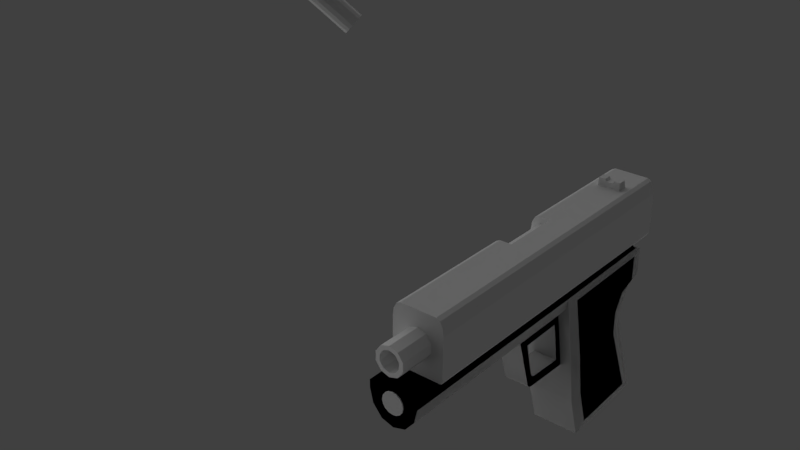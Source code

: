 # Source: untitled.blend  (saved by Blender 2.78.0; exported with 4.5.12 LTS)
import bpy
from mathutils import Matrix  # noqa: F401  (used for matrix-valued properties, if any)

bpy.ops.wm.read_factory_settings(use_empty=True)
scene = bpy.context.scene
scene.name = 'Scene'

# ---- collections
col_collection_1 = bpy.data.collections.new('Collection 1'); scene.collection.children.link(col_collection_1)

# ---- materials (node trees are filled in below, after node groups)
mat_fn_sight = bpy.data.materials.new('FN_Sight')
mat_fn_sight.alpha_threshold = 0.0
mat_fn_sight.use_transparent_shadow = False
mat_fn_sight.roughness = 0.5
mat_shiny_metal = bpy.data.materials.new('Shiny_Metal')
mat_shiny_metal.alpha_threshold = 0.0
mat_shiny_metal.use_transparent_shadow = False
mat_shiny_metal.diffuse_color = (1.0, 1.0, 1.0, 1.0)
mat_shiny_metal.roughness = 0.5
mat_shiny_metal.specular_intensity = 1.0
mat_fn_hammer = bpy.data.materials.new('FN_Hammer')
mat_fn_hammer.alpha_threshold = 0.0
mat_fn_hammer.use_transparent_shadow = False
mat_fn_hammer.roughness = 0.5
mat_fn_grip = bpy.data.materials.new('FN_Grip')
mat_fn_grip.alpha_threshold = 0.0
mat_fn_grip.use_transparent_shadow = False
mat_fn_grip.roughness = 0.5
mat_fn_grip.specular_intensity = 0.0
mat_fn_slide = bpy.data.materials.new('Fn_Slide')
mat_fn_slide.alpha_threshold = 0.0
mat_fn_slide.use_transparent_shadow = False
mat_fn_slide.roughness = 0.5

# ---- material node trees

# ---- world
world_world = bpy.data.worlds.new('World'); scene.world = world_world
world_world.color = (0.05088, 0.05088, 0.05088)
world_world.use_sun_shadow = False
world_world.sun_shadow_jitter_overblur = 0.0
world_world.cycles.sampling_method = 'MANUAL'

# ---- lights
light_sun = bpy.data.lights.new('Sun', 'SUN')
light_sun.transmission_factor = 0.0
light_sun.angle = 2.942
light_sun.energy = 1.0
light_sun.shadow_buffer_clip_start = 0.5
light_sun.shadow_soft_size = 10.0
light_sun.shadow_cascade_max_distance = 1000.0

# ---- meshes
me_cylinder_001 = bpy.data.meshes.new('Cylinder.001')
me_cylinder_001.from_pydata([(0.0, 1.0, -1.0), (0.0, 1.0, 1.0), (0.3827, 0.9239, -1.0), (0.3827, 0.9239, 1.0), (0.7071, 0.7071, -1.0), (0.7071, 0.7071, 1.0), (0.9239, 0.3827, -1.0), (0.9239, 0.3827, 1.0), (1.0, -4.371e-08, -1.0), (1.0, -4.371e-08, 1.0), (0.9239, -0.3827, -1.0), (0.9239, -0.3827, 1.0), (0.7071, -0.7071, -1.0), (0.7071, -0.7071, 1.0), (0.3827, -0.9239, -1.0), (0.3827, -0.9239, 1.0), (1.51e-07, -1.0, -1.0), (1.51e-07, -1.0, 1.0), (-0.3827, -0.9239, -1.0), (-0.3827, -0.9239, 1.0), (-0.7071, -0.7071, -1.0), (-0.7071, -0.7071, 1.0), (-0.9239, -0.3827, -1.0), (-0.9239, -0.3827, 1.0), (-1.0, 1.192e-08, -1.0), (-1.0, 1.192e-08, 1.0), (-0.9239, 0.3827, -1.0), (-0.9239, 0.3827, 1.0), (-0.7071, 0.7071, -1.0), (-0.7071, 0.7071, 1.0), (-0.3827, 0.9239, -1.0), (-0.3827, 0.9239, 1.0)], [], [(0, 1, 3, 2), (2, 3, 5, 4), (4, 5, 7, 6), (6, 7, 9, 8), (8, 9, 11, 10), (10, 11, 13, 12), (12, 13, 15, 14), (14, 15, 17, 16), (16, 17, 19, 18), (18, 19, 21, 20), (20, 21, 23, 22), (22, 23, 25, 24), (24, 25, 27, 26), (26, 27, 29, 28), (3, 1, 31, 29, 27, 25, 23, 21, 19, 17, 15, 13, 11, 9, 7, 5), (28, 29, 31, 30), (30, 31, 1, 0), (0, 2, 4, 6, 8, 10, 12, 14, 16, 18, 20, 22, 24, 26, 28, 30)])
me_cylinder_001.use_remesh_preserve_volume = False
me_cylinder_001.use_remesh_preserve_attributes = False
me_cylinder_001.use_mirror_vertex_groups = False
me_cylinder_001.update()
me_cube_006 = bpy.data.meshes.new('Cube.006')
me_cube_006.from_pydata([(-1.0, -1.0, -1.0), (-1.0, -0.7064, 1.0), (-1.0, 1.0, -1.0), (-1.0, 0.4235, 1.0), (1.0, -1.0, -1.0), (1.0, -0.7064, 1.0), (1.0, 1.0, -1.0), (1.0, 0.4235, 1.0), (-0.4088, 0.4235, 1.0), (-0.2981, 0.4235, 0.6783), (0.2981, 0.4235, 0.6783), (0.4088, 0.4235, 1.0), (0.4088, -0.7064, 1.0), (0.2981, -0.7064, 0.6783), (-0.2981, -0.7064, 0.6783), (-0.4088, -0.7064, 1.0)], [], [(0, 1, 3, 2), (2, 3, 8, 9, 10, 11, 7, 6), (6, 7, 5, 4), (4, 5, 12, 13, 14, 15, 1, 0), (2, 6, 4, 0), (8, 3, 1, 15), (7, 11, 12, 5), (11, 10, 13, 12), (10, 9, 14, 13), (9, 8, 15, 14)])
_uv = me_cube_006.uv_layers.new(name='UVMap')
_uv.uv.foreach_set('vector', [0.1872, 0.1649, 0.1932, 0.2056, 0.2161, 0.2056, 0.2278, 0.1649, 0.1596, 0.1649, 0.1596, 0.2056, 0.1716, 0.2056, 0.1739, 0.1991, 0.186, 0.1991, 0.1882, 0.2056, 0.2003, 0.2056, 0.2003, 0.1649, 0.1872, 0.1649, 0.1755, 0.2056, 0.1525, 0.2056, 0.1465, 0.1649, 0.1596, 0.1649, 0.1596, 0.2056, 0.1476, 0.2056, 0.1453, 0.1991, 0.1332, 0.1991, 0.1309, 0.2056, 0.1189, 0.2056, 0.1189, 0.1649, 0.1596, 0.1632, 0.2003, 0.1632, 0.2003, 0.1225, 0.1596, 0.1225, 0.1716, 0.1515, 0.1596, 0.1515, 0.1596, 0.1285, 0.1716, 0.1285, 0.1596, 0.1515, 0.1476, 0.1515, 0.1476, 0.1285, 0.1596, 0.1285, 0.1755, 0.1649, 0.1755, 0.1584, 0.1525, 0.1584, 0.1525, 0.1649, 0.186, 0.1515, 0.1739, 0.1515, 0.1739, 0.1285, 0.186, 0.1285, 0.1755, 0.1584, 0.1755, 0.1649, 0.1525, 0.1649, 0.1525, 0.1584])
me_cube_006.materials.append(mat_fn_sight)
me_cube_006.use_remesh_preserve_volume = False
me_cube_006.use_remesh_preserve_attributes = False
me_cube_006.use_mirror_vertex_groups = False
me_cube_006.update()
me_cube_005 = bpy.data.meshes.new('Cube.005')
me_cube_005.from_pydata([(-1.0, -1.0, -1.0), (-1.0, 1.0, -1.0), (1.0, -1.0, -1.0), (1.0, -1.0, 1.0), (1.0, 1.0, -1.0), (1.0, 1.0, 1.0), (-0.1271, -1.0, 1.0), (-1.0, -1.0, 0.1271), (-0.6384, -1.0, 1.0), (-1.0, -1.0, 0.6384), (-1.0, 1.0, 0.1271), (-0.1271, 1.0, 1.0), (-1.0, 1.0, 0.6384), (-0.6384, 1.0, 1.0)], [], [(5, 11, 6, 3), (4, 5, 3, 2), (0, 7, 10, 1), (1, 4, 2, 0), (1, 10, 12, 13, 11, 5, 4), (6, 11, 13, 8), (8, 13, 12, 9), (9, 12, 10, 7), (2, 3, 6, 8, 9, 7, 0)])
me_cube_005.materials.append(mat_shiny_metal)
me_cube_005.use_remesh_preserve_volume = False
me_cube_005.use_remesh_preserve_attributes = False
me_cube_005.use_mirror_vertex_groups = False
me_cube_005.update()
me_cube_004 = bpy.data.meshes.new('Cube.004')
me_cube_004.from_pydata([(-1.0, -1.0, 0.3416), (-1.0, 1.906, 2.542), (-1.0, 1.0, -1.0), (-1.0, 5.12, 3.89), (1.0, -1.0, 0.3416), (1.0, 1.906, 2.542), (1.0, 1.0, -1.0), (1.0, 5.12, 3.89), (-1.0, 3.593, 4.404), (1.0, 3.593, 4.404), (-1.0, 3.462, 3.102), (-1.0, 2.231, -0.2561), (1.0, 3.462, 3.102), (1.0, 2.231, -0.2561), (-1.0, 0.396, 1.777), (1.0, 0.396, 1.777)], [], [(0, 14, 1, 8, 3, 10, 11, 2), (10, 3, 7, 12), (6, 13, 12, 7, 9, 5, 15, 4), (15, 5, 1, 14), (2, 6, 4, 0), (9, 8, 1, 5), (7, 3, 8, 9), (2, 11, 13, 6), (11, 10, 12, 13), (4, 15, 14, 0)])
_uv = me_cube_004.uv_layers.new(name='UVMap')
_uv.uv.foreach_set('vector', [0.7552, 0.8134, 0.7696, 0.8336, 0.7851, 0.8444, 0.8025, 0.8706, 0.8182, 0.8634, 0.8012, 0.8523, 0.7885, 0.805, 0.7758, 0.7945, 0.7278, 0.7987, 0.7278, 0.8221, 0.7484, 0.8221, 0.7484, 0.7987, 0.7442, 0.8143, 0.7569, 0.8248, 0.7695, 0.872, 0.7866, 0.8831, 0.7709, 0.8904, 0.7535, 0.8642, 0.738, 0.8534, 0.7236, 0.8332, 0.7278, 0.8119, 0.7278, 0.8331, 0.7072, 0.8331, 0.7072, 0.8119, 0.7278, 0.8204, 0.7484, 0.8204, 0.7484, 0.7922, 0.7278, 0.7922, 0.7229, 0.816, 0.7023, 0.816, 0.7023, 0.7898, 0.7229, 0.7898, 0.7278, 0.8221, 0.7072, 0.8221, 0.7072, 0.8006, 0.7278, 0.8006, 0.7278, 0.8204, 0.7278, 0.8377, 0.7484, 0.8377, 0.7484, 0.8204, 0.7278, 0.8248, 0.7278, 0.872, 0.7484, 0.872, 0.7484, 0.8248, 0.7278, 0.805, 0.7278, 0.8252, 0.7072, 0.8252, 0.7072, 0.805])
me_cube_004.materials.append(mat_fn_hammer)
me_cube_004.use_remesh_preserve_volume = False
me_cube_004.use_remesh_preserve_attributes = False
me_cube_004.use_mirror_vertex_groups = False
me_cube_004.update()
me_cylinder_002 = bpy.data.meshes.new('Cylinder.002')
me_cylinder_002.from_pydata([(0.0, 1.0, -1.0), (0.0, 1.0, 1.0), (0.3827, 0.9239, -1.0), (0.3827, 0.9239, 1.0), (0.7071, 0.7071, -1.0), (0.7071, 0.7071, 1.0), (0.9239, 0.3827, -1.0), (0.9239, 0.3827, 1.0), (1.0, -4.371e-08, -1.0), (1.0, -4.371e-08, 1.0), (0.9239, -0.3827, -1.0), (0.9239, -0.3827, 1.0), (0.7071, -0.7071, -1.0), (0.7071, -0.7071, 1.0), (0.3827, -0.9239, -1.0), (0.3827, -0.9239, 1.0), (1.51e-07, -1.0, -1.0), (1.51e-07, -1.0, 1.0), (-0.3827, -0.9239, -1.0), (-0.3827, -0.9239, 1.0), (-0.7071, -0.7071, -1.0), (-0.7071, -0.7071, 1.0), (-0.9239, -0.3827, -1.0), (-0.9239, -0.3827, 1.0), (-1.0, 1.192e-08, -1.0), (-1.0, 1.192e-08, 1.0), (-0.9239, 0.3827, -1.0), (-0.9239, 0.3827, 1.0), (-0.7071, 0.7071, -1.0), (-0.7071, 0.7071, 1.0), (-0.3827, 0.9239, -1.0), (-0.3827, 0.9239, 1.0)], [], [(0, 1, 3, 2), (2, 3, 5, 4), (4, 5, 7, 6), (6, 7, 9, 8), (8, 9, 11, 10), (10, 11, 13, 12), (12, 13, 15, 14), (14, 15, 17, 16), (16, 17, 19, 18), (18, 19, 21, 20), (20, 21, 23, 22), (22, 23, 25, 24), (24, 25, 27, 26), (26, 27, 29, 28), (3, 1, 31, 29, 27, 25, 23, 21, 19, 17, 15, 13, 11, 9, 7, 5), (28, 29, 31, 30), (30, 31, 1, 0), (0, 2, 4, 6, 8, 10, 12, 14, 16, 18, 20, 22, 24, 26, 28, 30)])
me_cylinder_002.use_remesh_preserve_volume = False
me_cylinder_002.use_remesh_preserve_attributes = False
me_cylinder_002.use_mirror_vertex_groups = False
me_cylinder_002.update()
me_cube_002 = bpy.data.meshes.new('Cube.002')
me_cube_002.from_pydata([(-1.069, 0.9348, -1.032), (1.069, 0.9348, -1.032), (-1.069, 0.9574, -3.903), (-1.069, 0.5799, -3.977), (1.069, 0.5799, -3.977), (1.069, 0.9574, -3.903), (-1.069, 0.7972, -2.144), (-1.069, 0.8482, -1.175), (-1.069, 0.7958, -1.591), (1.069, 0.7972, -2.144), (1.069, 0.7958, -1.591), (1.069, 0.8482, -1.175), (-1.0, -0.7364, -0.3196), (-0.006738, -0.7364, -0.9474), (-0.8651, -0.7364, -0.6249), (-0.4966, -0.7364, -0.8651), (1.0, -0.7364, -0.3196), (0.4966, -0.7364, -0.8651), (0.8651, -0.7364, -0.6249), (-0.006739, 0.3715, -0.947), (-1.069, 0.4109, -0.4655), (-1.069, 0.4804, -1.993), (-0.4967, 0.3679, -0.8648), (-0.8651, 0.3572, -0.6251), (1.069, 0.4109, -0.4655), (1.069, 0.4804, -1.993), (0.8651, 0.3572, -0.6251), (0.4967, 0.3679, -0.8648), (-1.0, -0.7364, -0.1446), (1.0, -0.7364, -0.1446), (-1.0, 0.922, -0.1446), (-1.069, 0.9348, -0.442), (-1.0, 0.9342, -0.2002), (-1.069, 0.9294, -0.4346), (1.069, 0.9348, -0.442), (1.0, 0.922, -0.1446), (1.069, 0.9295, -0.4346), (1.0, 0.9342, -0.2002), (1.069, 0.5174, -3.065), (-1.069, 0.5174, -3.065), (-1.0, 1.027, -4.081), (-1.0, 0.5197, -4.187), (1.0, 0.5197, -4.187), (1.0, 1.027, -4.081), (-1.0, 0.9113, -1.155), (-1.0, 0.861, -1.58), (-1.0, 0.8624, -2.16), (1.0, 0.8624, -2.16), (1.0, 0.861, -1.58), (1.0, 0.9113, -1.155), (-1.0, 0.3431, -0.3206), (-1.0, 0.4153, -2.005), (1.0, 0.4153, -2.005), (1.0, 0.3431, -0.3206), (1.0, 0.4523, -3.143), (-1.0, 0.4523, -3.143), (1.0, 0.9622, -0.2814), (1.0, 1.0, -0.3364), (-1.0, 1.0, -0.3364), (-1.0, 0.9622, -0.2814), (-1.0, 1.0, -1.0), (1.0, 1.0, -1.0), (-0.5115, 0.3776, -1.987), (0.5115, 0.3776, -1.987), (-0.5115, 0.3414, -1.03), (0.5115, 0.3414, -1.03), (-0.5115, 0.1183, -1.04), (0.5115, 0.1183, -1.04), (-0.5115, 0.4368, -2.218), (-0.5115, 0.368, -0.788), (0.5115, 0.368, -0.788), (0.5115, 0.4368, -2.218), (-0.5115, 0.05061, -0.7274), (0.5115, 0.05061, -0.7274), (-0.5115, 0.1634, -1.847), (-0.5115, 0.1936, -1.949), (-0.5115, 0.1627, -2.078), (-0.5115, 0.1749, -1.92), (0.5115, 0.1936, -1.949), (0.5115, 0.1634, -1.847), (0.5115, 0.1627, -2.078), (0.5115, 0.1749, -1.92), (-0.5115, 0.1706, -2.167), (-0.5115, 0.1397, -2.059), (-0.5115, 0.1623, -2.08), (-0.5115, 0.1516, -2.133), (0.5115, 0.1397, -2.059), (0.5115, 0.1706, -2.167), (0.5115, 0.1623, -2.08), (0.5115, 0.1516, -2.133), (-1.069, 0.9348, -1.032), (1.069, 0.9348, -1.032), (-1.069, 0.9574, -3.903), (-1.069, 0.5799, -3.977), (1.069, 0.5799, -3.977), (1.069, 0.9574, -3.903), (-1.069, 0.7972, -2.144), (-1.069, 0.8482, -1.175), (-1.069, 0.7958, -1.591), (1.069, 0.7972, -2.144), (1.069, 0.7958, -1.591), (1.069, 0.8482, -1.175), (-1.0, -0.7364, -0.3196), (-0.006738, -0.7364, -0.9474), (-0.8651, -0.7364, -0.6249), (-0.4966, -0.7364, -0.8651), (1.0, -0.7364, -0.3196), (0.4966, -0.7364, -0.8651), (0.8651, -0.7364, -0.6249), (-0.006739, 0.3715, -0.947), (-1.069, 0.4109, -0.4655), (-1.069, 0.4804, -1.993), (-0.4967, 0.3679, -0.8648), (-0.8651, 0.3572, -0.6251), (1.069, 0.4109, -0.4655), (1.069, 0.4804, -1.993), (0.8651, 0.3572, -0.6251), (0.4967, 0.3679, -0.8648), (-1.0, -0.7364, -0.1446), (1.0, -0.7364, -0.1446), (-1.0, 0.922, -0.1446), (-1.069, 0.9348, -0.442), (-1.0, 0.9342, -0.2002), (-1.069, 0.9294, -0.4346), (1.069, 0.9348, -0.442), (1.0, 0.922, -0.1446), (1.069, 0.9295, -0.4346), (1.0, 0.9342, -0.2002), (1.069, 0.5174, -3.065), (-1.069, 0.5174, -3.065), (-1.0, 1.027, -4.081), (-1.0, 0.5197, -4.187), (1.0, 0.5197, -4.187), (1.0, 1.027, -4.081), (-1.0, 0.9113, -1.155), (-1.0, 0.861, -1.58), (-1.0, 0.8624, -2.16), (1.0, 0.8624, -2.16), (1.0, 0.861, -1.58), (1.0, 0.9113, -1.155), (-1.0, 0.3431, -0.3206), (-1.0, 0.4153, -2.005), (1.0, 0.4153, -2.005), (1.0, 0.3431, -0.3206), (1.0, 0.4523, -3.143), (-1.0, 0.4523, -3.143), (1.0, 0.9622, -0.2814), (1.0, 1.0, -0.3364), (-1.0, 1.0, -0.3364), (-1.0, 0.9622, -0.2814), (-1.0, 1.0, -1.0), (1.0, 1.0, -1.0), (-0.5115, 0.3776, -1.987), (0.5115, 0.3776, -1.987), (-0.5115, 0.3414, -1.03), (0.5115, 0.3414, -1.03), (-0.5115, 0.1183, -1.04), (0.5115, 0.1183, -1.04), (-0.5115, 0.4368, -2.218), (-0.5115, 0.368, -0.788), (0.5115, 0.368, -0.788), (0.5115, 0.4368, -2.218), (-0.5115, 0.05061, -0.7274), (0.5115, 0.05061, -0.7274), (-0.5115, 0.1634, -1.847), (-0.5115, 0.1936, -1.949), (-0.5115, 0.1627, -2.078), (-0.5115, 0.1749, -1.92), (0.5115, 0.1936, -1.949), (0.5115, 0.1634, -1.847), (0.5115, 0.1627, -2.078), (0.5115, 0.1749, -1.92), (-0.5115, 0.1706, -2.167), (-0.5115, 0.1397, -2.059), (-0.5115, 0.1623, -2.08), (-0.5115, 0.1516, -2.133), (0.5115, 0.1397, -2.059), (0.5115, 0.1706, -2.167), (0.5115, 0.1623, -2.08), (0.5115, 0.1516, -2.133)], [], [(46, 47, 43, 40), (13, 17, 18, 16, 29, 28, 12, 14, 15), (52, 26, 27), (40, 43, 42, 41), (6, 2, 3, 39, 21), (47, 46, 45, 48), (48, 45, 44, 49), (49, 44, 60, 61), (30, 28, 29, 35), (55, 41, 42, 54), (28, 30, 32, 50, 12), (19, 13, 15, 22), (22, 15, 14, 23), (23, 14, 12, 50), (13, 19, 27, 17), (17, 27, 26, 18), (18, 26, 53, 16), (60, 58, 57, 61), (57, 58, 59, 56), (56, 59, 32, 37), (37, 32, 30, 35), (1, 34, 36, 24, 25, 11), (37, 53, 56), (0, 7, 21, 20, 33, 31), (50, 32, 59), (23, 51, 22), (21, 7, 8), (52, 53, 26), (51, 55, 54, 52, 27, 19), (50, 51, 23), (8, 6, 21), (22, 51, 19), (10, 11, 25), (35, 29, 16, 53, 37), (5, 9, 25, 38, 4), (9, 10, 25), (3, 2, 40, 41), (5, 4, 42, 43), (8, 7, 44, 45), (6, 8, 45, 46), (10, 9, 47, 48), (11, 10, 48, 49), (2, 6, 46, 40), (9, 5, 43, 47), (20, 21, 51, 50), (25, 24, 53, 52), (38, 25, 52, 54), (39, 3, 41, 55), (36, 34, 57, 56), (31, 33, 59, 58), (0, 31, 58, 60), (34, 1, 61, 57), (4, 38, 54, 42), (21, 39, 55, 51), (7, 0, 60, 44), (1, 11, 49, 61), (33, 20, 50, 59), (24, 36, 56, 53), (68, 71, 87, 82), (76, 75, 62, 68, 82, 84), (80, 79, 67, 73, 86, 88), (62, 64, 69, 68), (65, 63, 71, 70), (78, 63, 62, 75), (63, 78, 80, 88, 87, 71), (64, 66, 72, 69), (67, 65, 70, 73), (86, 73, 72, 83), (66, 74, 76, 84, 83, 72), (62, 63, 65, 64), (74, 77, 76), (77, 75, 76), (78, 81, 80), (81, 79, 80), (82, 85, 84), (85, 83, 84), (86, 89, 88), (89, 87, 88), (82, 87, 89, 85), (85, 89, 86, 83), (78, 75, 77, 81), (81, 77, 74, 79), (74, 66, 67, 79), (64, 65, 67, 66), (136, 137, 133, 130), (103, 107, 108, 106, 119, 118, 102, 104, 105), (142, 116, 117), (130, 133, 132, 131), (96, 92, 93, 129, 111), (137, 136, 135, 138), (138, 135, 134, 139), (139, 134, 150, 151), (120, 118, 119, 125), (145, 131, 132, 144), (118, 120, 122, 140, 102), (109, 103, 105, 112), (112, 105, 104, 113), (113, 104, 102, 140), (103, 109, 117, 107), (107, 117, 116, 108), (108, 116, 143, 106), (150, 148, 147, 151), (147, 148, 149, 146), (146, 149, 122, 127), (127, 122, 120, 125), (91, 124, 126, 114, 115, 101), (127, 143, 146), (90, 97, 111, 110, 123, 121), (140, 122, 149), (113, 141, 112), (111, 97, 98), (142, 143, 116), (141, 145, 144, 142, 117, 109), (140, 141, 113), (98, 96, 111), (112, 141, 109), (100, 101, 115), (125, 119, 106, 143, 127), (95, 99, 115, 128, 94), (99, 100, 115), (93, 92, 130, 131), (95, 94, 132, 133), (98, 97, 134, 135), (96, 98, 135, 136), (100, 99, 137, 138), (101, 100, 138, 139), (92, 96, 136, 130), (99, 95, 133, 137), (110, 111, 141, 140), (115, 114, 143, 142), (128, 115, 142, 144), (129, 93, 131, 145), (126, 124, 147, 146), (121, 123, 149, 148), (90, 121, 148, 150), (124, 91, 151, 147), (94, 128, 144, 132), (111, 129, 145, 141), (97, 90, 150, 134), (91, 101, 139, 151), (123, 110, 140, 149), (114, 126, 146, 143), (158, 161, 177, 172), (166, 165, 152, 158, 172, 174), (170, 169, 157, 163, 176, 178), (152, 154, 159, 158), (155, 153, 161, 160), (168, 153, 152, 165), (153, 168, 170, 178, 177, 161), (154, 156, 162, 159), (157, 155, 160, 163), (176, 163, 162, 173), (156, 164, 166, 174, 173, 162), (152, 153, 155, 154), (164, 167, 166), (167, 165, 166), (168, 171, 170), (171, 169, 170), (172, 175, 174), (175, 173, 174), (176, 179, 178), (179, 177, 178), (172, 177, 179, 175), (175, 179, 176, 173), (168, 165, 167, 171), (171, 167, 164, 169), (164, 156, 157, 169), (154, 155, 157, 156)])
_uv = me_cube_002.uv_layers.new(name='UVMap')
_uv.uv.foreach_set('vector', [0.2165, 0.4147, 0.2042, 0.376, 0.1639, 0.1303, 0.184, 0.2179, 0.5605, 0.5466, 0.5771, 0.5549, 0.5921, 0.5824, 0.5999, 0.6191, 0.6015, 0.6402, 0.5378, 0.625, 0.5367, 0.6079, 0.5384, 0.5786, 0.5468, 0.5553, 0.3269, 0.4061, 0.3426, 0.5859, 0.336, 0.5543, 0.184, 0.2179, 0.1639, 0.1303, 0.2991, 0.1462, 0.292, 0.2259, 0.2314, 0.4184, 0.1995, 0.2397, 0.2796, 0.2453, 0.2922, 0.3325, 0.2999, 0.4382, 0.2042, 0.376, 0.2165, 0.4147, 0.2156, 0.4762, 0.2028, 0.4536, 0.2028, 0.4536, 0.2156, 0.4762, 0.2027, 0.5223, 0.1861, 0.512, 0.1861, 0.512, 0.2027, 0.5223, 0.181, 0.5394, 0.1578, 0.5338, 0.1975, 0.6379, 0.5378, 0.625, 0.6015, 0.6402, 0.1787, 0.6607, 0.3058, 0.325, 0.292, 0.2259, 0.2991, 0.1462, 0.3164, 0.2676, 0.5378, 0.625, 0.1975, 0.6379, 0.1946, 0.6314, 0.3303, 0.6136, 0.5367, 0.6079, 0.3307, 0.5449, 0.5605, 0.5466, 0.5468, 0.5553, 0.328, 0.5549, 0.328, 0.5549, 0.5468, 0.5553, 0.5384, 0.5786, 0.3279, 0.581, 0.3279, 0.581, 0.5384, 0.5786, 0.5367, 0.6079, 0.3303, 0.6136, 0.5605, 0.5466, 0.3307, 0.5449, 0.336, 0.5543, 0.5771, 0.5549, 0.5771, 0.5549, 0.336, 0.5543, 0.3426, 0.5859, 0.5921, 0.5824, 0.5921, 0.5824, 0.3426, 0.5859, 0.3483, 0.628, 0.5999, 0.6191, 0.181, 0.5394, 0.1788, 0.6159, 0.1545, 0.6325, 0.1578, 0.5338, 0.1545, 0.6325, 0.1788, 0.6159, 0.188, 0.6221, 0.1664, 0.6404, 0.1664, 0.6404, 0.188, 0.6221, 0.1946, 0.6314, 0.175, 0.6524, 0.175, 0.6524, 0.1946, 0.6314, 0.1975, 0.6379, 0.1787, 0.6607, 0.1776, 0.5292, 0.175, 0.6165, 0.1767, 0.6176, 0.3304, 0.6089, 0.3103, 0.4049, 0.2048, 0.5092, 0.175, 0.6524, 0.3483, 0.628, 0.1664, 0.6404, 0.1973, 0.5362, 0.218, 0.5207, 0.2999, 0.4382, 0.3152, 0.5978, 0.1969, 0.6037, 0.1957, 0.6029, 0.3303, 0.6136, 0.1946, 0.6314, 0.188, 0.6221, 0.3279, 0.581, 0.3138, 0.437, 0.328, 0.5549, 0.2999, 0.4382, 0.218, 0.5207, 0.2308, 0.4762, 0.3269, 0.4061, 0.3483, 0.628, 0.3426, 0.5859, 0.3138, 0.437, 0.3058, 0.325, 0.3164, 0.2676, 0.3269, 0.4061, 0.336, 0.5543, 0.3307, 0.5449, 0.3303, 0.6136, 0.3138, 0.437, 0.3279, 0.581, 0.2308, 0.4762, 0.2314, 0.4184, 0.2999, 0.4382, 0.328, 0.5549, 0.3138, 0.437, 0.3307, 0.5449, 0.2217, 0.452, 0.2048, 0.5092, 0.3103, 0.4049, 0.1787, 0.6607, 0.6015, 0.6402, 0.5999, 0.6191, 0.3483, 0.628, 0.175, 0.6524, 0.1822, 0.1517, 0.2226, 0.3781, 0.3103, 0.4049, 0.3002, 0.2719, 0.2841, 0.1631, 0.2226, 0.3781, 0.2217, 0.452, 0.3103, 0.4049, 0.2796, 0.2453, 0.1995, 0.2397, 0.184, 0.2179, 0.292, 0.2259, 0.1822, 0.1517, 0.2841, 0.1631, 0.2991, 0.1462, 0.1639, 0.1303, 0.2308, 0.4762, 0.218, 0.5207, 0.2027, 0.5223, 0.2156, 0.4762, 0.2314, 0.4184, 0.2308, 0.4762, 0.2156, 0.4762, 0.2165, 0.4147, 0.2217, 0.452, 0.2226, 0.3781, 0.2042, 0.376, 0.2028, 0.4536, 0.2048, 0.5092, 0.2217, 0.452, 0.2028, 0.4536, 0.1861, 0.512, 0.1995, 0.2397, 0.2314, 0.4184, 0.2165, 0.4147, 0.184, 0.2179, 0.2226, 0.3781, 0.1822, 0.1517, 0.1639, 0.1303, 0.2042, 0.376, 0.3152, 0.5978, 0.2999, 0.4382, 0.3138, 0.437, 0.3303, 0.6136, 0.3103, 0.4049, 0.3304, 0.6089, 0.3483, 0.628, 0.3269, 0.4061, 0.3002, 0.2719, 0.3103, 0.4049, 0.3269, 0.4061, 0.3164, 0.2676, 0.2922, 0.3325, 0.2796, 0.2453, 0.292, 0.2259, 0.3058, 0.325, 0.1767, 0.6176, 0.175, 0.6165, 0.1545, 0.6325, 0.1664, 0.6404, 0.1957, 0.6029, 0.1969, 0.6037, 0.188, 0.6221, 0.1788, 0.6159, 0.1973, 0.5362, 0.1957, 0.6029, 0.1788, 0.6159, 0.181, 0.5394, 0.175, 0.6165, 0.1776, 0.5292, 0.1578, 0.5338, 0.1545, 0.6325, 0.2841, 0.1631, 0.3002, 0.2719, 0.3164, 0.2676, 0.2991, 0.1462, 0.2999, 0.4382, 0.2922, 0.3325, 0.3058, 0.325, 0.3138, 0.437, 0.218, 0.5207, 0.1973, 0.5362, 0.181, 0.5394, 0.2027, 0.5223, 0.1776, 0.5292, 0.2048, 0.5092, 0.1861, 0.512, 0.1578, 0.5338, 0.1969, 0.6037, 0.3152, 0.5978, 0.3303, 0.6136, 0.188, 0.6221, 0.3304, 0.6089, 0.1767, 0.6176, 0.1664, 0.6404, 0.3483, 0.628, 0.3117, 0.408, 0.3177, 0.3896, 0.3807, 0.4008, 0.3683, 0.4175, 0.3701, 0.4267, 0.3639, 0.4396, 0.3247, 0.4331, 0.3117, 0.408, 0.3683, 0.4175, 0.3701, 0.4265, 0.3828, 0.4111, 0.3832, 0.4376, 0.396, 0.5332, 0.4128, 0.5712, 0.3881, 0.4137, 0.3829, 0.4109, 0.3247, 0.4331, 0.3336, 0.5365, 0.3279, 0.5635, 0.3117, 0.408, 0.3424, 0.5337, 0.3323, 0.4178, 0.3177, 0.3896, 0.3362, 0.564, 0.376, 0.4254, 0.3323, 0.4178, 0.3247, 0.4331, 0.3639, 0.4396, 0.3323, 0.4178, 0.376, 0.4254, 0.3828, 0.4111, 0.3829, 0.4109, 0.3807, 0.4008, 0.3177, 0.3896, 0.3336, 0.5365, 0.3816, 0.536, 0.3965, 0.5699, 0.3279, 0.5635, 0.396, 0.5332, 0.3424, 0.5337, 0.3362, 0.564, 0.4128, 0.5712, 0.3881, 0.4137, 0.4128, 0.5712, 0.3965, 0.5699, 0.3748, 0.429, 0.3816, 0.536, 0.3704, 0.4505, 0.3701, 0.4267, 0.3701, 0.4265, 0.3748, 0.429, 0.3965, 0.5699, 0.3247, 0.4331, 0.3323, 0.4178, 0.3424, 0.5337, 0.3336, 0.5365, 0.3704, 0.4505, 0.3678, 0.4428, 0.3701, 0.4267, 0.3678, 0.4428, 0.3639, 0.4396, 0.3701, 0.4267, 0.376, 0.4254, 0.3804, 0.429, 0.3828, 0.4111, 0.3804, 0.429, 0.3832, 0.4376, 0.3828, 0.4111, 0.3683, 0.4175, 0.3722, 0.4212, 0.3701, 0.4265, 0.3722, 0.4212, 0.3748, 0.429, 0.3701, 0.4265, 0.3881, 0.4137, 0.3851, 0.405, 0.3829, 0.4109, 0.3851, 0.405, 0.3807, 0.4008, 0.3829, 0.4109, 0.3683, 0.4175, 0.3807, 0.4008, 0.3851, 0.405, 0.3722, 0.4212, 0.3722, 0.4212, 0.3851, 0.405, 0.3881, 0.4137, 0.3748, 0.429, 0.376, 0.4254, 0.3639, 0.4396, 0.3678, 0.4428, 0.3804, 0.429, 0.3804, 0.429, 0.3678, 0.4428, 0.3704, 0.4505, 0.3832, 0.4376, 0.3704, 0.4505, 0.3816, 0.536, 0.396, 0.5332, 0.3832, 0.4376, 0.3336, 0.5365, 0.3424, 0.5337, 0.396, 0.5332, 0.3816, 0.536, 0.2427, 0.3311, 0.1824, 0.3311, 0.1714, 0.2022, 0.2387, 0.2022, 0.2137, 0.274, 0.241, 0.2877, 0.2655, 0.3327, 0.2783, 0.3926, 0.2808, 0.4272, 0.1766, 0.4022, 0.1749, 0.3743, 0.1777, 0.3265, 0.1914, 0.2884, 0.2811, 0.4943, 0.3288, 0.6603, 0.3167, 0.6325, 0.184, 0.2179, 0.1639, 0.1303, 0.2991, 0.1462, 0.292, 0.2259, 0.2277, 0.389, 0.1758, 0.2193, 0.2555, 0.2077, 0.2779, 0.2912, 0.2976, 0.394, 0.1824, 0.3311, 0.2427, 0.3311, 0.2428, 0.3645, 0.1825, 0.3645, 0.1825, 0.3645, 0.2428, 0.3645, 0.2416, 0.3892, 0.1794, 0.3892, 0.1794, 0.3892, 0.2416, 0.3892, 0.2395, 0.3995, 0.1734, 0.3995, 0.1975, 0.6379, 0.5378, 0.625, 0.6015, 0.6402, 0.1787, 0.6607, 0.2462, 0.4242, 0.2151, 0.3345, 0.2074, 0.256, 0.246, 0.3659, 0.9336, 0.7637, 0.5933, 0.7766, 0.5905, 0.7702, 0.7262, 0.7523, 0.9326, 0.7466, 0.7149, 0.7477, 0.9446, 0.7493, 0.931, 0.7581, 0.7121, 0.7576, 0.7141, 0.7043, 0.933, 0.7047, 0.9246, 0.728, 0.714, 0.7304, 0.7238, 0.7197, 0.9343, 0.7174, 0.9326, 0.7466, 0.7262, 0.7523, 0.5605, 0.5466, 0.3307, 0.5449, 0.336, 0.5543, 0.5771, 0.5549, 0.8913, 0.7179, 0.6722, 0.7179, 0.6737, 0.7321, 0.8956, 0.7321, 0.8956, 0.7321, 0.6737, 0.7321, 0.6763, 0.7508, 0.8973, 0.7509, 0.2395, 0.3995, 0.2395, 0.4413, 0.1734, 0.4413, 0.1734, 0.3995, 0.1545, 0.6325, 0.1788, 0.6159, 0.188, 0.6221, 0.1664, 0.6404, 0.1664, 0.6404, 0.188, 0.6221, 0.1946, 0.6314, 0.175, 0.6524, 0.175, 0.6524, 0.1946, 0.6314, 0.1975, 0.6379, 0.1787, 0.6607, 0.1776, 0.5292, 0.175, 0.6165, 0.1767, 0.6176, 0.3304, 0.6089, 0.3103, 0.4049, 0.2048, 0.5092, 0.175, 0.6524, 0.3483, 0.628, 0.1664, 0.6404, 0.2073, 0.5126, 0.226, 0.4929, 0.2976, 0.394, 0.3308, 0.5484, 0.2147, 0.5794, 0.2133, 0.5789, 0.3303, 0.6136, 0.1946, 0.6314, 0.188, 0.6221, 0.3139, 0.6607, 0.2743, 0.5282, 0.3092, 0.6358, 0.2976, 0.394, 0.226, 0.4929, 0.2336, 0.4462, 0.3269, 0.4061, 0.3483, 0.628, 0.3426, 0.5859, 0.2743, 0.5282, 0.2462, 0.4242, 0.246, 0.3659, 0.2811, 0.4943, 0.3167, 0.6325, 0.31, 0.6253, 0.3303, 0.6136, 0.3138, 0.437, 0.3279, 0.581, 0.2336, 0.4462, 0.2277, 0.389, 0.2976, 0.394, 0.3092, 0.6358, 0.2743, 0.5282, 0.31, 0.6253, 0.2217, 0.452, 0.2048, 0.5092, 0.3103, 0.4049, 0.5579, 0.7617, 0.8973, 0.7617, 0.8973, 0.7509, 0.6763, 0.7508, 0.5554, 0.7583, 0.1822, 0.1517, 0.2226, 0.3781, 0.3103, 0.4049, 0.3002, 0.2719, 0.2841, 0.1631, 0.2226, 0.3781, 0.2217, 0.452, 0.3103, 0.4049, 0.2555, 0.2077, 0.1758, 0.2193, 0.1579, 0.2011, 0.2655, 0.186, 0.1822, 0.1517, 0.2841, 0.1631, 0.2991, 0.1462, 0.1639, 0.1303, 0.2336, 0.4462, 0.226, 0.4929, 0.2111, 0.4978, 0.2186, 0.4495, 0.2277, 0.389, 0.2336, 0.4462, 0.2186, 0.4495, 0.2125, 0.3885, 0.2217, 0.452, 0.2226, 0.3781, 0.2042, 0.376, 0.2028, 0.4536, 0.2048, 0.5092, 0.2217, 0.452, 0.2028, 0.4536, 0.1861, 0.512, 0.1758, 0.2193, 0.2277, 0.389, 0.2125, 0.3885, 0.1579, 0.2011, 0.2226, 0.3781, 0.1822, 0.1517, 0.1639, 0.1303, 0.2042, 0.376, 0.3308, 0.5484, 0.2976, 0.394, 0.3112, 0.3898, 0.3475, 0.5607, 0.3103, 0.4049, 0.3304, 0.6089, 0.3483, 0.628, 0.3269, 0.4061, 0.3002, 0.2719, 0.3103, 0.4049, 0.3269, 0.4061, 0.3164, 0.2676, 0.2779, 0.2912, 0.2555, 0.2077, 0.2655, 0.186, 0.2904, 0.2809, 0.1767, 0.6176, 0.175, 0.6165, 0.1545, 0.6325, 0.1664, 0.6404, 0.1957, 0.6029, 0.1969, 0.6037, 0.188, 0.6221, 0.1788, 0.6159, 0.2073, 0.5126, 0.2133, 0.5789, 0.1981, 0.5953, 0.1916, 0.5193, 0.175, 0.6165, 0.1776, 0.5292, 0.1578, 0.5338, 0.1545, 0.6325, 0.2841, 0.1631, 0.3002, 0.2719, 0.3164, 0.2676, 0.2991, 0.1462, 0.2976, 0.394, 0.2779, 0.2912, 0.2904, 0.2809, 0.3112, 0.3898, 0.226, 0.4929, 0.2073, 0.5126, 0.1916, 0.5193, 0.2111, 0.4978, 0.1776, 0.5292, 0.2048, 0.5092, 0.1861, 0.512, 0.1578, 0.5338, 0.2147, 0.5794, 0.3308, 0.5484, 0.3475, 0.5607, 0.2079, 0.5995, 0.4201, 0.665, 0.2664, 0.6736, 0.2561, 0.6964, 0.438, 0.684, 0.3117, 0.408, 0.3177, 0.3896, 0.3807, 0.4008, 0.3683, 0.4175, 0.1555, 0.1679, 0.1494, 0.1808, 0.1102, 0.1743, 0.09717, 0.1492, 0.1537, 0.1587, 0.1556, 0.1677, 0.6091, 0.508, 0.6094, 0.5257, 0.6179, 0.5896, 0.6291, 0.615, 0.6126, 0.5098, 0.6091, 0.5079, 0.3215, 0.3837, 0.342, 0.484, 0.3394, 0.5118, 0.3057, 0.3616, 0.3424, 0.5337, 0.3323, 0.4178, 0.3177, 0.3896, 0.3362, 0.564, 0.376, 0.4254, 0.3323, 0.4178, 0.3247, 0.4331, 0.3639, 0.4396, 0.5683, 0.5249, 0.5989, 0.5301, 0.6037, 0.5201, 0.6037, 0.52, 0.6022, 0.5129, 0.5581, 0.5051, 0.1658, 0.155, 0.2138, 0.1545, 0.2288, 0.1884, 0.1602, 0.182, 0.396, 0.5332, 0.3424, 0.5337, 0.3362, 0.564, 0.4128, 0.5712, 0.1296, 0.1634, 0.2473, 0.1635, 0.243, 0.185, 0.1377, 0.1843, 0.2665, 0.2479, 0.2553, 0.1623, 0.255, 0.1386, 0.2551, 0.1384, 0.2598, 0.1409, 0.2814, 0.2818, 0.3247, 0.4331, 0.3323, 0.4178, 0.3424, 0.5337, 0.3336, 0.5365, 0.3704, 0.4505, 0.3678, 0.4428, 0.3701, 0.4267, 0.3678, 0.4428, 0.3639, 0.4396, 0.3701, 0.4267, 0.376, 0.4254, 0.3804, 0.429, 0.3828, 0.4111, 0.3804, 0.429, 0.3832, 0.4376, 0.3828, 0.4111, 0.3683, 0.4175, 0.3722, 0.4212, 0.3701, 0.4265, 0.3722, 0.4212, 0.3748, 0.429, 0.3701, 0.4265, 0.3881, 0.4137, 0.3851, 0.405, 0.3829, 0.4109, 0.3851, 0.405, 0.3807, 0.4008, 0.3829, 0.4109, 0.3683, 0.4175, 0.3807, 0.4008, 0.3851, 0.405, 0.3722, 0.4212, 0.3722, 0.4212, 0.3851, 0.405, 0.3881, 0.4137, 0.3748, 0.429, 0.376, 0.4254, 0.3639, 0.4396, 0.3678, 0.4428, 0.3804, 0.429, 0.3804, 0.429, 0.3678, 0.4428, 0.3704, 0.4505, 0.3832, 0.4376, 0.3704, 0.4505, 0.3816, 0.536, 0.396, 0.5332, 0.3832, 0.4376, 0.3336, 0.5365, 0.3424, 0.5337, 0.396, 0.5332, 0.3816, 0.536])
me_cube_002.materials.append(mat_fn_grip)
me_cube_002.use_remesh_preserve_volume = False
me_cube_002.use_remesh_preserve_attributes = False
me_cube_002.use_mirror_vertex_groups = False
me_cube_002.update()
me_cube_003 = bpy.data.meshes.new('Cube.003')
me_cube_003.from_pydata([(0.2966, 0.05632, 0.5995), (0.0, 0.5434, 0.6103), (0.3987, 0.5434, 0.4369), (0.3987, 0.5434, 0.2819), (-0.3987, 0.5434, 0.2819), (-0.3987, 0.5434, 0.4369), (-0.703, -0.7364, 1.0), (-1.0, -0.7364, 0.703), (-0.8515, -0.7364, 0.9602), (-0.9602, -0.7364, 0.8515), (-1.0, 1.0, 0.703), (-0.703, 1.0, 1.0), (-0.9602, 1.0, 0.8515), (-0.8515, 1.0, 0.9602), (1.0, -0.7364, 0.703), (0.703, -0.7364, 1.0), (0.9602, -0.7364, 0.8515), (0.8515, -0.7364, 0.9602), (0.703, 1.0, 1.0), (1.0, 1.0, 0.703), (0.8515, 1.0, 0.9602), (0.9602, 1.0, 0.8515), (-1.0, -0.7364, -0.1446), (-1.0, 1.0, -0.1446), (1.0, -0.7364, -0.1446), (1.0, 1.0, -0.1446), (-0.9132, -0.7364, -0.2299), (-0.9132, 1.0, -0.2299), (0.9132, -0.7364, -0.2299), (0.9132, 1.0, -0.2299), (-0.2464, -0.7364, 0.1564), (-3.665e-08, -0.7364, 0.1085), (0.0, -0.7364, 0.6103), (0.2464, -0.7364, 0.1564), (-0.3987, -0.7364, 0.2819), (-0.2464, -0.7364, 0.5624), (-0.3987, -0.7364, 0.4369), (0.3987, -0.7364, 0.4369), (0.2464, -0.7364, 0.5624), (0.3987, -0.7364, 0.2819), (-1.0, -0.02949, 0.4347), (-0.3987, -0.02949, 0.4347), (-1.0, 0.2856, 0.4347), (-0.3987, 0.2856, 0.4347), (-1.0, -0.02949, 0.703), (-0.3987, -0.02949, 0.4369), (-0.2349, 0.2856, 1.0), (-0.703, 0.2856, 1.0), (-0.9602, 0.2856, 0.8515), (-0.8515, 0.2856, 0.9602), (-1.0, 0.2856, 0.703), (-0.3987, 0.2856, 0.4369), (-0.2349, -0.02949, 1.0), (-0.703, -0.02949, 1.0), (-0.2349, -0.02949, 0.5646), (-0.2464, -0.02949, 0.5624), (-0.9602, -0.02949, 0.8515), (-0.8515, -0.02949, 0.9602), (-0.2966, 1.0, 0.5995), (-0.2349, 0.2856, 0.5995), (-0.2966, 0.2856, 0.5995), (-0.2966, 0.05632, -0.2299), (-0.2966, 0.05632, 0.1978), (0.2966, 0.05632, -0.2299), (0.2966, 0.05632, 0.521), (0.2464, 0.05632, 0.5624), (0.2966, 0.05632, 0.1978), (0.2464, 0.05632, 0.1564), (-0.2464, 0.05632, 0.1564), (-0.05542, 0.05632, 0.5995), (-3.665e-08, 0.05632, 0.1085), (0.05542, 0.05632, 0.5995), (-0.2349, 0.05632, 0.5646), (-0.2349, 0.05632, 0.5995), (-0.2966, 1.0, -0.1446), (-0.2966, 1.0, -0.2299), (-0.2966, 0.5434, 0.1978), (-0.2966, 0.5434, 0.521), (-0.2966, 0.2856, 0.521), (0.2966, 1.0, 0.5995), (0.05542, 0.5434, 0.5995), (-0.05542, 0.5434, 0.5995), (0.2966, 1.0, -0.1446), (0.2966, 1.0, -0.2299), (0.2966, 0.5434, 0.521), (0.2966, 0.5434, 0.1978)], [], [(1, 80, 71, 65, 38, 32), (2, 3, 39, 37), (3, 85, 66, 67, 33, 39), (4, 5, 51, 43, 41, 45, 36, 34), (5, 77, 78, 51), (1, 81, 80), (18, 11, 47, 46, 52, 53, 6, 15), (6, 53, 57, 8), (8, 57, 56, 9), (9, 56, 44, 7), (18, 15, 17, 20), (20, 17, 16, 21), (21, 16, 14, 19), (23, 22, 7, 44, 40, 42, 50, 10), (24, 25, 19, 14), (22, 24, 14, 39, 33, 31, 30, 34, 36, 7), (25, 82, 79, 58, 74, 23, 10, 12, 13, 11, 18, 20, 21, 19), (23, 74, 75, 27), (27, 75, 61, 63, 83, 29, 28, 26), (25, 24, 28, 29), (22, 23, 27, 26), (24, 22, 26, 28), (7, 36, 35, 32, 38, 37, 39, 14, 16, 17, 15, 6, 8, 9), (49, 47, 11, 13), (42, 43, 51, 78, 60, 59, 46, 47, 49, 48, 50), (54, 52, 46, 59, 73, 72), (45, 55, 35, 36), (50, 48, 12, 10), (41, 40, 44, 56, 57, 53, 52, 54, 55, 45), (48, 49, 13, 12), (40, 41, 43, 42), (63, 66, 85, 84, 64, 0, 79, 82, 83), (79, 0, 71, 80, 81, 69, 73, 59, 60, 58), (65, 64, 84, 2, 37, 38), (61, 62, 68, 70, 67, 66, 63), (73, 69, 72), (71, 0, 64, 65), (83, 82, 25, 29), (67, 70, 31, 33), (72, 69, 81, 1, 32, 35, 55, 54), (70, 68, 30, 31), (58, 60, 78, 77, 76, 62, 61, 75, 74), (84, 85, 3, 2), (76, 77, 5, 4), (68, 62, 76, 4, 34, 30)])
_uv = me_cube_003.uv_layers.new(name='UVMap')
_uv.uv.foreach_set('vector', [0.343, 0.8706, 0.3433, 0.8699, 0.5627, 0.8699, 0.5628, 0.8677, 0.9179, 0.8677, 0.9204, 0.8706, 0.3457, 0.8571, 0.3457, 0.8428, 0.9164, 0.8428, 0.9164, 0.8571, 0.3457, 0.8428, 0.345, 0.8342, 0.5628, 0.8342, 0.5628, 0.83, 0.9179, 0.83, 0.9164, 0.8428, 0.3402, 0.8368, 0.3402, 0.8515, 0.4579, 0.8356, 0.4579, 0.8352, 0.6017, 0.8352, 0.6017, 0.8356, 0.9244, 0.8515, 0.9244, 0.8368, 0.3402, 0.8515, 0.3409, 0.8601, 0.4582, 0.8498, 0.4579, 0.8356, 0.343, 0.8706, 0.3426, 0.8692, 0.3433, 0.8699, 0.1234, 0.7857, 0.1234, 0.8792, 0.4609, 0.8792, 0.4609, 0.8248, 0.6097, 0.8248, 0.6097, 0.8792, 0.9406, 0.8792, 0.9406, 0.7857, 0.9276, 0.9031, 0.6019, 0.9202, 0.6021, 0.9125, 0.9292, 0.8984, 0.9292, 0.8984, 0.6021, 0.9125, 0.6021, 0.8943, 0.9303, 0.8872, 0.9303, 0.8872, 0.6021, 0.8943, 0.6022, 0.8703, 0.9308, 0.8727, 0.1412, 0.8247, 0.8814, 0.8247, 0.8775, 0.8215, 0.1432, 0.8215, 0.1432, 0.8215, 0.8775, 0.8215, 0.8747, 0.8128, 0.1446, 0.8128, 0.1446, 0.8128, 0.8747, 0.8128, 0.8736, 0.8009, 0.1451, 0.8009, 0.1236, 0.7909, 0.9308, 0.7909, 0.9308, 0.8727, 0.6022, 0.8703, 0.6022, 0.8279, 0.4557, 0.8279, 0.4557, 0.8703, 0.1236, 0.8727, 0.8736, 0.802, 0.1451, 0.802, 0.1451, 0.8302, 0.8736, 0.8302, 0.87, 0.7956, 0.9341, 0.7956, 0.9341, 0.8677, 0.9148, 0.8319, 0.9099, 0.8212, 0.902, 0.8171, 0.8941, 0.8212, 0.8892, 0.8319, 0.8892, 0.8451, 0.87, 0.8677, 0.9296, 0.7895, 0.901, 0.7899, 0.902, 0.8548, 0.8799, 0.8534, 0.877, 0.7902, 0.8485, 0.7905, 0.854, 0.8535, 0.8555, 0.8675, 0.8542, 0.8782, 0.8682, 0.8896, 0.917, 0.8903, 0.9222, 0.8875, 0.9271, 0.8788, 0.9274, 0.8658, 0.8521, 0.8299, 0.8705, 0.8423, 0.8707, 0.8261, 0.8545, 0.8149, 0.1248, 0.7835, 0.1328, 0.789, 0.5626, 0.789, 0.5628, 0.7943, 0.1405, 0.7943, 0.1485, 0.7999, 0.9114, 0.7999, 0.9298, 0.7835, 0.1495, 0.8084, 0.9106, 0.8084, 0.9114, 0.7999, 0.1485, 0.7999, 0.9308, 0.7909, 0.1236, 0.7909, 0.1248, 0.7835, 0.9298, 0.7835, 0.9341, 0.7956, 0.87, 0.7956, 0.8727, 0.7884, 0.9313, 0.7884, 0.87, 0.8677, 0.8892, 0.8451, 0.8941, 0.8557, 0.902, 0.8598, 0.9099, 0.8557, 0.9148, 0.8451, 0.9148, 0.8319, 0.9341, 0.8677, 0.9328, 0.8803, 0.9294, 0.8896, 0.9246, 0.893, 0.8795, 0.893, 0.8747, 0.8896, 0.8712, 0.8803, 0.4535, 0.8225, 0.4535, 0.7856, 0.1245, 0.7856, 0.1245, 0.8225, 0.4557, 0.8279, 0.4579, 0.8352, 0.4579, 0.8356, 0.4582, 0.8498, 0.4582, 0.8618, 0.4585, 0.8627, 0.4585, 0.9246, 0.4529, 0.9118, 0.4563, 0.9125, 0.4559, 0.8943, 0.4557, 0.8703, 0.6016, 0.8573, 0.6016, 0.9246, 0.4585, 0.9246, 0.4585, 0.8627, 0.5626, 0.8627, 0.5626, 0.8573, 0.6017, 0.8356, 0.6016, 0.8568, 0.9229, 0.8644, 0.9244, 0.8515, 0.4557, 0.8703, 0.4559, 0.8943, 0.1242, 0.8872, 0.1236, 0.8727, 0.6017, 0.8352, 0.6022, 0.8279, 0.6022, 0.8703, 0.6021, 0.8943, 0.6021, 0.9125, 0.6019, 0.9202, 0.6016, 0.9246, 0.6016, 0.8573, 0.6016, 0.8568, 0.6017, 0.8356, 0.4554, 0.7941, 0.4554, 0.8501, 0.1259, 0.8501, 0.1259, 0.7941, 0.6022, 0.8279, 0.6017, 0.8352, 0.4579, 0.8352, 0.4557, 0.8279, 0.0, 0.0, 0.0, 0.0, 0.0, 0.0, 0.0, 0.0, 0.0, 0.0, 0.0, 0.0, 0.0, 0.0, 0.0, 0.0, 0.0, 0.0, 0.0, 0.0, 0.0, 0.0, 0.0, 0.0, 0.0, 0.0, 0.0, 0.0, 0.0, 0.0, 0.0, 0.0, 0.0, 0.0, 0.0, 0.0, 0.0, 0.0, 0.5628, 0.8677, 0.5628, 0.8642, 0.345, 0.8642, 0.3457, 0.8571, 0.9164, 0.8571, 0.9179, 0.8677, 0.0, 0.0, 0.0, 0.0, 0.0, 0.0, 0.0, 0.0, 0.0, 0.0, 0.0, 0.0, 0.0, 0.0, 0.0, 0.0, 0.0, 0.0, 0.0, 0.0, 0.0, 0.0, 0.0, 0.0, 0.0, 0.0, 0.0, 0.0, 0.8862, 0.8369, 0.8861, 0.8528, 0.9045, 0.8653, 0.9023, 0.848, 0.5628, 0.83, 0.5627, 0.8236, 0.9204, 0.8236, 0.9179, 0.83, 0.5626, 0.8573, 0.5627, 0.8677, 0.3426, 0.8692, 0.343, 0.8706, 0.9204, 0.8706, 0.9229, 0.8644, 0.6016, 0.8568, 0.6016, 0.8573, 0.5627, 0.8236, 0.5626, 0.8261, 0.9229, 0.8261, 0.9204, 0.8236, 0.0, 0.0, 0.0, 0.0, 0.0, 0.0, 0.0, 0.0, 0.0, 0.0, 0.0, 0.0, 0.0, 0.0, 0.0, 0.0, 0.0, 0.0, 0.345, 0.8642, 0.345, 0.8342, 0.3457, 0.8428, 0.3457, 0.8571, 0.3409, 0.8296, 0.3409, 0.8601, 0.3402, 0.8515, 0.3402, 0.8368, 0.5626, 0.8261, 0.5626, 0.8296, 0.3409, 0.8296, 0.3402, 0.8368, 0.9244, 0.8368, 0.9229, 0.8261])
me_cube_003.materials.append(mat_fn_slide)
me_cube_003.use_remesh_preserve_volume = False
me_cube_003.use_remesh_preserve_attributes = False
me_cube_003.use_mirror_vertex_groups = False
me_cube_003.update()
me_cylinder = bpy.data.meshes.new('Cylinder')
me_cylinder.from_pydata([(0.0, 1.0, -2.922), (0.0, 1.0, 1.0), (0.5878, 0.809, -2.922), (0.5878, 0.809, 1.0), (0.9511, 0.309, -2.922), (0.9511, 0.309, 1.0), (0.9511, -0.309, -2.922), (0.9511, -0.309, 1.0), (0.5878, -0.809, -2.922), (0.5878, -0.809, 1.0), (-8.742e-08, -1.0, -2.922), (-8.742e-08, -1.0, 1.0), (-0.5878, -0.809, -2.922), (-0.5878, -0.809, 1.0), (-0.9511, -0.309, -2.922), (-0.9511, -0.309, 1.0), (-0.9511, 0.309, -2.922), (-0.9511, 0.309, 1.0), (-0.5878, 0.809, -2.922), (-0.5878, 0.809, 1.0), (-0.4146, -0.5706, 1.0), (-0.4146, -0.5706, -2.922), (-6.166e-08, -0.7053, 1.0), (-6.166e-08, -0.7053, -2.922), (0.0, 0.7053, 1.0), (0.0, 0.7053, -2.922), (0.4146, -0.5706, 1.0), (0.4146, -0.5706, -2.922), (-0.6708, -0.218, 1.0), (-0.6708, -0.218, -2.922), (-0.4146, 0.5706, 1.0), (-0.4146, 0.5706, -2.922), (-0.6708, 0.218, 1.0), (-0.6708, 0.218, -2.922), (0.6708, 0.218, 1.0), (0.6708, 0.218, -2.922), (0.4146, 0.5706, 1.0), (0.4146, 0.5706, -2.922), (0.6708, -0.218, 1.0), (0.6708, -0.218, -2.922)], [], [(0, 1, 3, 2), (2, 3, 5, 4), (4, 5, 7, 6), (6, 7, 9, 8), (8, 9, 11, 10), (10, 11, 13, 12), (12, 13, 15, 14), (14, 15, 17, 16), (3, 1, 19, 17, 32, 30, 24, 36, 34, 5), (16, 17, 19, 18), (18, 19, 1, 0), (0, 2, 4, 35, 37, 25, 31, 33, 29, 14, 16, 18), (33, 32, 28, 29), (35, 34, 36, 37), (31, 30, 32, 33), (14, 29, 21, 23, 27, 39, 35, 4, 6, 8, 10, 12), (39, 38, 34, 35), (21, 20, 22, 23), (29, 28, 20, 21), (5, 34, 38, 26, 22, 20, 28, 32, 17, 15, 13, 11, 9, 7), (27, 26, 38, 39), (25, 24, 30, 31), (37, 36, 24, 25), (23, 22, 26, 27)])
me_cylinder.materials.append(mat_shiny_metal)
me_cylinder.use_remesh_preserve_volume = False
me_cylinder.use_remesh_preserve_attributes = False
me_cylinder.use_mirror_vertex_groups = False
me_cylinder.update()

# ---- objects
ob_cylinder_001 = bpy.data.objects.new('Cylinder.001', me_cylinder_001)
ob_sun = bpy.data.objects.new('Sun', light_sun)
ob_cube_003 = bpy.data.objects.new('Cube.003', me_cube_006)
ob_cube_002 = bpy.data.objects.new('Cube.002', me_cube_005)
ob_cube = bpy.data.objects.new('Cube', me_cube_004)
ob_cylinder_002 = bpy.data.objects.new('Cylinder.002', me_cylinder_002)
ob_cube_001 = bpy.data.objects.new('Cube.001', me_cube_002)
ob_cube_000 = bpy.data.objects.new('Cube.000', me_cube_003)
ob_cylinder = bpy.data.objects.new('Cylinder', me_cylinder)

# ---- transforms, parenting, visibility, modifiers, constraints
ob_cylinder_001.location = (-2.169, 1.118, 2.414)
ob_cylinder_001.rotation_euler = (0.8565, -0.1538, -0.9357)
ob_cylinder_001.scale = (0.09034, 0.09034, 0.1893)
ob_cylinder_001.lineart.crease_threshold = 0.0
ob_sun.location = (-0.9915, 2.337, -0.4721)
ob_sun.rotation_euler = (4.202, -0.9812, -4.808)
ob_sun.scale = (-1.309, 1.208, 1.0)
ob_sun.lineart.crease_threshold = 0.0
ob_cube_003.location = (0.0, 1.572, 1.444)
ob_cube_003.scale = (0.08287, 0.05512, 0.05512)
ob_cube_003.lineart.crease_threshold = 0.0
ob_cube_002.location = (-0.06925, 0.6646, 1.31)
ob_cube_002.scale = (0.07962, 0.6984, 0.07962)
ob_cube_002.lineart.crease_threshold = 0.0
ob_cube.location = (0.0, 1.593, 1.162)
ob_cube.rotation_euler = (-0.4528, -0.0, 0.0)
ob_cube.scale = (0.05318, 0.06334, 0.06334)
ob_cube.lineart.crease_threshold = 0.0
ob_cylinder_002.location = (0.0, -0.3852, 0.9215)
ob_cylinder_002.rotation_euler = (1.571, -0.0, 0.0)
ob_cylinder_002.scale = (0.07817, 0.07817, 0.4103)
ob_cylinder_002.lineart.crease_threshold = 0.0
ob_cube_001.location = (0.0, 0.2879, 1.055)
ob_cube_001.scale = (0.1765, 1.461, 0.3225)
ob_cube_001.lineart.crease_threshold = 0.0
ob_cube_000.location = (0.0, 0.4557, 1.082)
ob_cube_000.scale = (0.1858, 1.393, 0.3601)
ob_cube_000.lineart.crease_threshold = 0.0
ob_cylinder.location = (0.0, -0.3657, 1.223)
ob_cylinder.rotation_euler = (1.571, -0.0, 0.0)
ob_cylinder.scale = (0.1043, 0.1043, 0.4559)
ob_cylinder.lineart.crease_threshold = 0.0

# ---- collection membership
col_collection_1.objects.link(ob_cylinder_001)
col_collection_1.objects.link(ob_sun)
col_collection_1.objects.link(ob_cube_003)
col_collection_1.objects.link(ob_cube_002)
col_collection_1.objects.link(ob_cube)
col_collection_1.objects.link(ob_cylinder_002)
col_collection_1.objects.link(ob_cube_001)
col_collection_1.objects.link(ob_cube_000)
col_collection_1.objects.link(ob_cylinder)

# ---- scene / render settings (as saved in the file)
scene.frame_start = 1; scene.frame_end = 60; scene.frame_set(47)
scene.render.engine = 'BLENDER_EEVEE_NEXT'
scene.render.resolution_percentage = 50
scene.render.dither_intensity = 0.0
scene.cycles.use_denoising = False
scene.cycles.samples = 128
scene.cycles.sampling_pattern = 'TABULATED_SOBOL'
scene.cycles.light_sampling_threshold = 0.0
scene.cycles.use_adaptive_sampling = False
scene.cycles.use_light_tree = False
scene.cycles.blur_glossy = 0.0
scene.cycles.sample_clamp_indirect = 0.0
scene.view_settings.view_transform = 'Standard'
bpy.context.view_layer.update()

# ---- added for rendering (the .blend has no active camera): camera
cam_auto = bpy.data.cameras.new('AutoCamera')
cam_auto.lens = 50.0
cam_auto.sensor_width = 36.0
cam_auto.clip_end = 1000.0
ob_auto_camera = bpy.data.objects.new('AutoCamera', cam_auto)
scene.collection.objects.link(ob_auto_camera)
ob_auto_camera.location = (3.34942, -4.74726, 4.72093)
ob_auto_camera.rotation_euler = (1.09748, -7.21219e-08, 0.694738)
scene.camera = ob_auto_camera
bpy.context.view_layer.update()
